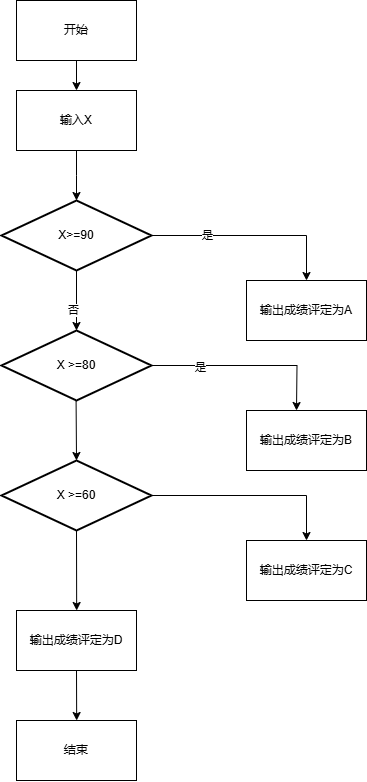

The diagram above was exported from draw.io. Its source (the exported page's mxGraphModel, read from the mxfile embedded in the PNG):
<mxGraphModel dx="759" dy="810" grid="1" gridSize="10" guides="1" tooltips="1" connect="1" arrows="1" fold="1" page="1" pageScale="1" pageWidth="827" pageHeight="1169" math="0" shadow="0">
  <root>
    <mxCell id="0" />
    <mxCell id="1" parent="0" />
    <mxCell id="KfJVsh878qX3W54RBhMT-44" style="edgeStyle=orthogonalEdgeStyle;rounded=0;orthogonalLoop=1;jettySize=auto;html=1;entryX=0.5;entryY=0;entryDx=0;entryDy=0;" edge="1" parent="1" source="KfJVsh878qX3W54RBhMT-42">
      <mxGeometry relative="1" as="geometry">
        <mxPoint x="265" y="250" as="targetPoint" />
      </mxGeometry>
    </mxCell>
    <mxCell id="KfJVsh878qX3W54RBhMT-42" value="输入X" style="rounded=0;whiteSpace=wrap;html=1;" vertex="1" parent="1">
      <mxGeometry x="205" y="140" width="120" height="60" as="geometry" />
    </mxCell>
    <mxCell id="KfJVsh878qX3W54RBhMT-48" style="edgeStyle=orthogonalEdgeStyle;rounded=0;orthogonalLoop=1;jettySize=auto;html=1;exitX=1;exitY=0.5;exitDx=0;exitDy=0;exitPerimeter=0;" edge="1" parent="1" source="KfJVsh878qX3W54RBhMT-46" target="KfJVsh878qX3W54RBhMT-51">
      <mxGeometry relative="1" as="geometry">
        <mxPoint x="265" y="410" as="targetPoint" />
      </mxGeometry>
    </mxCell>
    <mxCell id="KfJVsh878qX3W54RBhMT-49" value="是" style="edgeLabel;html=1;align=center;verticalAlign=middle;resizable=0;points=[];" vertex="1" connectable="0" parent="KfJVsh878qX3W54RBhMT-48">
      <mxGeometry x="-0.4444" relative="1" as="geometry">
        <mxPoint as="offset" />
      </mxGeometry>
    </mxCell>
    <mxCell id="KfJVsh878qX3W54RBhMT-50" style="edgeStyle=orthogonalEdgeStyle;rounded=0;orthogonalLoop=1;jettySize=auto;html=1;exitX=0.5;exitY=1;exitDx=0;exitDy=0;exitPerimeter=0;entryX=0.5;entryY=0;entryDx=0;entryDy=0;entryPerimeter=0;" edge="1" parent="1" source="KfJVsh878qX3W54RBhMT-46" target="KfJVsh878qX3W54RBhMT-54">
      <mxGeometry relative="1" as="geometry">
        <mxPoint x="265" y="430" as="targetPoint" />
        <mxPoint x="190" y="355" as="sourcePoint" />
      </mxGeometry>
    </mxCell>
    <mxCell id="KfJVsh878qX3W54RBhMT-52" value="否" style="edgeLabel;html=1;align=center;verticalAlign=middle;resizable=0;points=[];" vertex="1" connectable="0" parent="KfJVsh878qX3W54RBhMT-50">
      <mxGeometry x="0.3445" y="-3" relative="1" as="geometry">
        <mxPoint as="offset" />
      </mxGeometry>
    </mxCell>
    <mxCell id="KfJVsh878qX3W54RBhMT-46" value="X&amp;gt;=90" style="strokeWidth=2;html=1;shape=mxgraph.flowchart.decision;whiteSpace=wrap;" vertex="1" parent="1">
      <mxGeometry x="190" y="250" width="150" height="70" as="geometry" />
    </mxCell>
    <mxCell id="KfJVsh878qX3W54RBhMT-47" style="edgeStyle=none;rounded=0;orthogonalLoop=1;jettySize=auto;html=1;exitX=0.5;exitY=1;exitDx=0;exitDy=0;exitPerimeter=0;" edge="1" parent="1" source="KfJVsh878qX3W54RBhMT-46" target="KfJVsh878qX3W54RBhMT-46">
      <mxGeometry relative="1" as="geometry" />
    </mxCell>
    <mxCell id="KfJVsh878qX3W54RBhMT-51" value="输出成绩评定为A" style="rounded=0;whiteSpace=wrap;html=1;" vertex="1" parent="1">
      <mxGeometry x="435" y="330" width="120" height="60" as="geometry" />
    </mxCell>
    <mxCell id="KfJVsh878qX3W54RBhMT-56" style="edgeStyle=none;rounded=0;orthogonalLoop=1;jettySize=auto;html=1;exitX=0.5;exitY=1;exitDx=0;exitDy=0;exitPerimeter=0;entryX=0.5;entryY=0;entryDx=0;entryDy=0;entryPerimeter=0;" edge="1" parent="1" target="KfJVsh878qX3W54RBhMT-57">
      <mxGeometry relative="1" as="geometry">
        <mxPoint x="264.7466666666667" y="530" as="targetPoint" />
        <mxPoint x="264.58" y="450" as="sourcePoint" />
      </mxGeometry>
    </mxCell>
    <mxCell id="KfJVsh878qX3W54RBhMT-58" style="edgeStyle=orthogonalEdgeStyle;rounded=0;orthogonalLoop=1;jettySize=auto;html=1;exitX=1;exitY=0.5;exitDx=0;exitDy=0;exitPerimeter=0;" edge="1" parent="1" source="KfJVsh878qX3W54RBhMT-54">
      <mxGeometry relative="1" as="geometry">
        <mxPoint x="485" y="460" as="targetPoint" />
      </mxGeometry>
    </mxCell>
    <mxCell id="KfJVsh878qX3W54RBhMT-62" value="是" style="edgeLabel;html=1;align=center;verticalAlign=middle;resizable=0;points=[];" vertex="1" connectable="0" parent="KfJVsh878qX3W54RBhMT-58">
      <mxGeometry x="-0.4967" y="-2" relative="1" as="geometry">
        <mxPoint as="offset" />
      </mxGeometry>
    </mxCell>
    <mxCell id="KfJVsh878qX3W54RBhMT-54" value="X &amp;gt;=80" style="strokeWidth=2;html=1;shape=mxgraph.flowchart.decision;whiteSpace=wrap;" vertex="1" parent="1">
      <mxGeometry x="190" y="380" width="150" height="70" as="geometry" />
    </mxCell>
    <mxCell id="KfJVsh878qX3W54RBhMT-60" style="edgeStyle=none;rounded=0;orthogonalLoop=1;jettySize=auto;html=1;exitX=0.5;exitY=1;exitDx=0;exitDy=0;exitPerimeter=0;" edge="1" parent="1" source="KfJVsh878qX3W54RBhMT-57">
      <mxGeometry relative="1" as="geometry">
        <mxPoint x="265.16666666666674" y="660" as="targetPoint" />
      </mxGeometry>
    </mxCell>
    <mxCell id="KfJVsh878qX3W54RBhMT-63" style="edgeStyle=orthogonalEdgeStyle;rounded=0;orthogonalLoop=1;jettySize=auto;html=1;exitX=1;exitY=0.5;exitDx=0;exitDy=0;exitPerimeter=0;entryX=0.5;entryY=0;entryDx=0;entryDy=0;" edge="1" parent="1" source="KfJVsh878qX3W54RBhMT-57" target="KfJVsh878qX3W54RBhMT-65">
      <mxGeometry relative="1" as="geometry">
        <mxPoint x="515" y="570" as="targetPoint" />
      </mxGeometry>
    </mxCell>
    <mxCell id="KfJVsh878qX3W54RBhMT-57" value="X &amp;gt;=60" style="strokeWidth=2;html=1;shape=mxgraph.flowchart.decision;whiteSpace=wrap;" vertex="1" parent="1">
      <mxGeometry x="190" y="510" width="150" height="70" as="geometry" />
    </mxCell>
    <mxCell id="KfJVsh878qX3W54RBhMT-59" value="输出成绩评定为B" style="rounded=0;whiteSpace=wrap;html=1;" vertex="1" parent="1">
      <mxGeometry x="435" y="460" width="120" height="60" as="geometry" />
    </mxCell>
    <mxCell id="KfJVsh878qX3W54RBhMT-65" value="输出成绩评定为C" style="rounded=0;whiteSpace=wrap;html=1;" vertex="1" parent="1">
      <mxGeometry x="435" y="590" width="120" height="60" as="geometry" />
    </mxCell>
    <mxCell id="KfJVsh878qX3W54RBhMT-69" style="edgeStyle=none;rounded=0;orthogonalLoop=1;jettySize=auto;html=1;exitX=0.5;exitY=1;exitDx=0;exitDy=0;" edge="1" parent="1" source="KfJVsh878qX3W54RBhMT-66">
      <mxGeometry relative="1" as="geometry">
        <mxPoint x="265.16666666666674" y="770" as="targetPoint" />
      </mxGeometry>
    </mxCell>
    <mxCell id="KfJVsh878qX3W54RBhMT-66" value="输出成绩评定为D" style="rounded=0;whiteSpace=wrap;html=1;" vertex="1" parent="1">
      <mxGeometry x="205" y="660" width="120" height="60" as="geometry" />
    </mxCell>
    <mxCell id="KfJVsh878qX3W54RBhMT-68" style="edgeStyle=none;rounded=0;orthogonalLoop=1;jettySize=auto;html=1;entryX=0.5;entryY=0;entryDx=0;entryDy=0;" edge="1" parent="1" source="KfJVsh878qX3W54RBhMT-67" target="KfJVsh878qX3W54RBhMT-42">
      <mxGeometry relative="1" as="geometry" />
    </mxCell>
    <mxCell id="KfJVsh878qX3W54RBhMT-67" value="开始" style="rounded=0;whiteSpace=wrap;html=1;" vertex="1" parent="1">
      <mxGeometry x="205" y="50" width="120" height="60" as="geometry" />
    </mxCell>
    <mxCell id="KfJVsh878qX3W54RBhMT-70" value="结束" style="rounded=0;whiteSpace=wrap;html=1;" vertex="1" parent="1">
      <mxGeometry x="205" y="770" width="120" height="60" as="geometry" />
    </mxCell>
  </root>
</mxGraphModel>